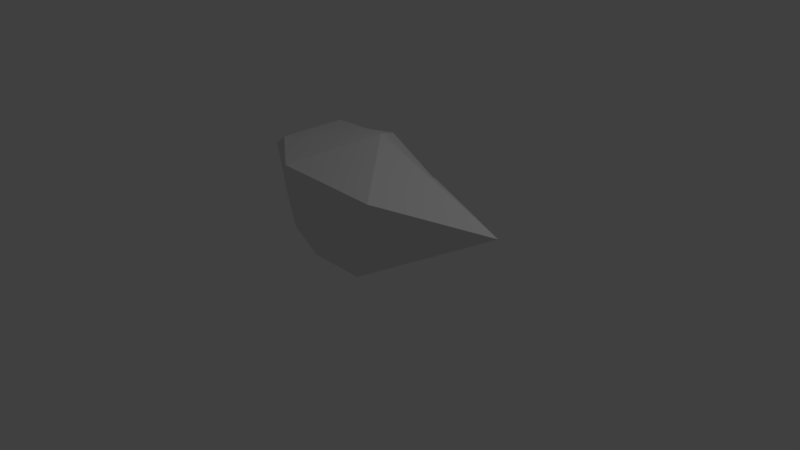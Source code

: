 # Source: Astrorode2.blend  (saved by Blender 2.79.0; exported with 4.5.12 LTS)
import bpy
from mathutils import Matrix  # noqa: F401  (used for matrix-valued properties, if any)

bpy.ops.wm.read_factory_settings(use_empty=True)
scene = bpy.context.scene
scene.name = 'Scene'

# ---- collections
col_collection_1 = bpy.data.collections.new('Collection 1'); scene.collection.children.link(col_collection_1)

# ---- materials (node trees are filled in below, after node groups)
mat_material_001 = bpy.data.materials.new('Material.001')
mat_material_001.alpha_threshold = 0.0
mat_material_001.use_transparent_shadow = False
mat_material_001.roughness = 0.5
mat_material_001.line_color = (0.0, 0.0, 0.0, 1.0)

# ---- material node trees

# ---- world
world_world = bpy.data.worlds.new('World'); scene.world = world_world
world_world.color = (0.05088, 0.05088, 0.05088)
world_world.use_sun_shadow = False
world_world.sun_shadow_jitter_overblur = 0.0
world_world.cycles.sampling_method = 'MANUAL'

# ---- cameras
cam_camera = bpy.data.cameras.new('Camera')
cam_camera.clip_end = 100.0
cam_camera.lens = 35.0
cam_camera.sensor_width = 32.0
cam_camera.sensor_height = 18.0
cam_camera.ortho_scale = 7.314
cam_camera.dof.focus_distance = 0.0
cam_camera.dof.aperture_fstop = 128.0

# ---- lights
light_lamp = bpy.data.lights.new('Lamp', 'POINT')
light_lamp.transmission_factor = 0.0
light_lamp.cutoff_distance = 30.0
light_lamp.energy = 100.0
light_lamp.shadow_buffer_clip_start = 1.001
light_lamp.shadow_soft_size = 0.1
light_lamp.shadow_maximum_resolution = 0.006
light_lamp.use_absolute_resolution = True

# ---- meshes
me_cube_001 = bpy.data.meshes.new('Cube.001')
me_cube_001.from_pydata([(-0.4752, 0.4515, 0.3693), (-1.0, -0.2839, -0.5064), (-1.0, -0.5064, -0.2839), (-1.0, 0.5064, -0.2505), (-1.0, 0.2505, -0.5064), (-1.0, 0.4041, 0.5064), (-1.0, 0.5064, 0.4041), (-1.0, -0.5064, 0.5037), (-1.0, -0.5037, 0.5064), (-1.0, -0.5064, 0.5037), (-0.3075, -1.0, 0.4689), (-1.0, -0.5037, 0.5064), (0.1748, 0.07019, 0.7161), (-1.0, 0.4041, 0.5064), (-1.0, 0.5064, 0.4041), (-0.3552, 0.7606, 0.407), (-1.0, 0.5064, -0.2505), (-0.208, 1.0, -0.1359), (-1.0, 0.2505, -0.5064), (-0.383, 0.3994, -0.4804), (-1.0, -0.2839, -0.5064), (-0.4069, -0.5395, -0.9249), (-1.0, -0.5064, -0.2839), (-0.2478, -0.9488, -0.3242), (2.13, -0.01663, 0.06159), (1.077, -0.9535, 0.4168), (0.6251, 0.5364, 0.1244), (0.4882, 0.4549, -1.0), (0.1898, 1.0, -0.1359), (0.2296, -0.9488, -0.3242), (0.3887, -0.5395, -0.9249), (-1.862, -0.01662, 0.04668)], [], [(27, 30, 21, 19), (29, 25, 10, 23), (26, 28, 17, 15), (26, 15, 12), (27, 19, 17, 28), (29, 23, 21, 30), (7, 8, 31), (18, 20, 1, 4), (11, 9, 10, 12), (14, 13, 12, 15), (13, 11, 12), (18, 16, 17, 19), (16, 14, 15, 17), (22, 20, 21, 23), (9, 22, 23, 10), (20, 18, 19, 21), (24, 12, 25), (24, 26, 12), (24, 27, 28), (28, 26, 24), (24, 29, 30), (24, 25, 29), (30, 27, 24), (12, 10, 25), (16, 18, 4, 3), (22, 9, 7, 2), (13, 14, 6, 5), (14, 16, 3, 6), (9, 11, 8, 7), (11, 13, 5, 8), (20, 22, 2, 1), (3, 4, 31), (4, 1, 31), (1, 2, 31), (6, 3, 31), (8, 5, 31), (2, 7, 31), (5, 6, 31)])
me_cube_001.materials.append(mat_material_001)
me_cube_001.use_remesh_preserve_volume = False
me_cube_001.use_remesh_preserve_attributes = False
me_cube_001.use_mirror_vertex_groups = False
me_cube_001.update()

# ---- objects
ob_lamp = bpy.data.objects.new('Lamp', light_lamp)
ob_camera = bpy.data.objects.new('Camera', cam_camera)
ob_cube = bpy.data.objects.new('Cube', me_cube_001)

# ---- transforms, parenting, visibility, modifiers, constraints
ob_lamp.location = (4.076, 1.005, 5.904)
ob_lamp.rotation_euler = (0.6503, 0.05522, 1.866)
ob_lamp.lock_rotations_4d = False
ob_lamp.empty_display_type = 'ARROWS'
ob_lamp.color = (0.0, 0.0, 0.0, 0.0)
ob_lamp.lineart.crease_threshold = 0.0
ob_camera.location = (7.481, -6.508, 5.344)
ob_camera.rotation_euler = (1.109, 0.0, 0.8149)
ob_camera.lock_rotations_4d = False
ob_camera.empty_display_type = 'ARROWS'
ob_camera.color = (0.0, 0.0, 0.0, 0.0)
ob_camera.display_type = 'WIRE'
ob_camera.lineart.crease_threshold = 0.0
ob_cube.location = (0.0, 0.0, 0.9559)
ob_cube.lock_rotations_4d = False
ob_cube.empty_display_type = 'ARROWS'
ob_cube.lineart.crease_threshold = 0.0

# ---- collection membership
col_collection_1.objects.link(ob_lamp)
col_collection_1.objects.link(ob_camera)
col_collection_1.objects.link(ob_cube)

# ---- scene / render settings (as saved in the file)
scene.camera = ob_camera
scene.frame_start = 1; scene.frame_end = 250; scene.frame_set(1)
scene.render.engine = 'BLENDER_EEVEE_NEXT'
scene.render.resolution_percentage = 50
scene.render.dither_intensity = 0.0
scene.cycles.use_denoising = False
scene.cycles.samples = 128
scene.cycles.sampling_pattern = 'TABULATED_SOBOL'
scene.cycles.use_adaptive_sampling = False
scene.cycles.use_light_tree = False
scene.cycles.blur_glossy = 0.0
scene.cycles.sample_clamp_indirect = 0.0
scene.view_settings.view_transform = 'Standard'
bpy.context.view_layer.update()

